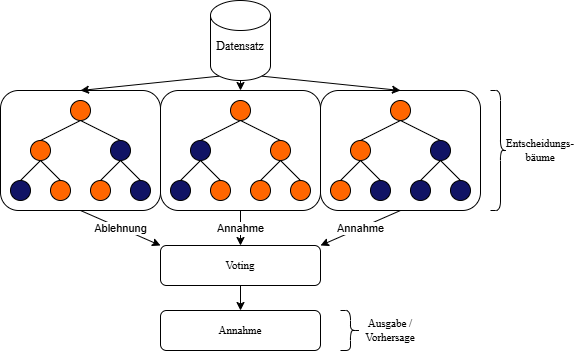

The diagram above was exported from draw.io. Its source (the exported page's mxGraphModel, read from the mxfile embedded in the PNG):
<mxGraphModel dx="987" dy="526" grid="1" gridSize="10" guides="1" tooltips="1" connect="1" arrows="1" fold="1" page="1" pageScale="1" pageWidth="850" pageHeight="1100" math="0" shadow="0">
  <root>
    <mxCell id="0" />
    <mxCell id="1" parent="0" />
    <mxCell id="WrLNG6RmFrCsA9oilxRa-79" value="Annahme" style="edgeStyle=none;shape=connector;rounded=0;orthogonalLoop=1;jettySize=auto;html=1;exitX=0.5;exitY=1;exitDx=0;exitDy=0;entryX=1;entryY=0;entryDx=0;entryDy=0;strokeColor=default;align=center;verticalAlign=middle;fontFamily=Helvetica;fontSize=11;fontColor=default;labelBackgroundColor=default;endArrow=classic;endFill=1;" edge="1" parent="1" source="WrLNG6RmFrCsA9oilxRa-71" target="WrLNG6RmFrCsA9oilxRa-83">
      <mxGeometry relative="1" as="geometry">
        <mxPoint x="510" y="400" as="targetPoint" />
      </mxGeometry>
    </mxCell>
    <mxCell id="WrLNG6RmFrCsA9oilxRa-71" value="" style="rounded=1;whiteSpace=wrap;html=1;fontFamily=Helvetica;fontSize=11;fontColor=default;labelBackgroundColor=default;" vertex="1" parent="1">
      <mxGeometry x="430" y="250" width="160" height="120" as="geometry" />
    </mxCell>
    <mxCell id="WrLNG6RmFrCsA9oilxRa-69" value="" style="rounded=1;whiteSpace=wrap;html=1;fontFamily=Helvetica;fontSize=11;fontColor=default;labelBackgroundColor=default;" vertex="1" parent="1">
      <mxGeometry x="270" y="250" width="160" height="120" as="geometry" />
    </mxCell>
    <mxCell id="WrLNG6RmFrCsA9oilxRa-74" value="Ablehnung" style="edgeStyle=none;shape=connector;rounded=0;orthogonalLoop=1;jettySize=auto;html=1;exitX=0.5;exitY=1;exitDx=0;exitDy=0;strokeColor=default;align=center;verticalAlign=middle;fontFamily=Helvetica;fontSize=11;fontColor=default;labelBackgroundColor=default;endArrow=classic;endFill=1;entryX=0;entryY=0;entryDx=0;entryDy=0;" edge="1" parent="1" source="WrLNG6RmFrCsA9oilxRa-60" target="WrLNG6RmFrCsA9oilxRa-83">
      <mxGeometry relative="1" as="geometry">
        <mxPoint x="190" y="400" as="targetPoint" />
      </mxGeometry>
    </mxCell>
    <mxCell id="WrLNG6RmFrCsA9oilxRa-60" value="" style="rounded=1;whiteSpace=wrap;html=1;fontFamily=Helvetica;fontSize=11;fontColor=default;labelBackgroundColor=default;" vertex="1" parent="1">
      <mxGeometry x="110" y="250" width="160" height="120" as="geometry" />
    </mxCell>
    <mxCell id="WrLNG6RmFrCsA9oilxRa-66" style="edgeStyle=none;shape=connector;rounded=0;orthogonalLoop=1;jettySize=auto;html=1;exitX=0.145;exitY=1;exitDx=0;exitDy=-4.35;exitPerimeter=0;entryX=0.5;entryY=0;entryDx=0;entryDy=0;strokeColor=default;align=center;verticalAlign=middle;fontFamily=Helvetica;fontSize=11;fontColor=default;labelBackgroundColor=default;endArrow=classic;endFill=1;" edge="1" parent="1" source="WrLNG6RmFrCsA9oilxRa-3" target="WrLNG6RmFrCsA9oilxRa-60">
      <mxGeometry relative="1" as="geometry" />
    </mxCell>
    <mxCell id="WrLNG6RmFrCsA9oilxRa-3" value="" style="shape=cylinder3;whiteSpace=wrap;html=1;boundedLbl=1;backgroundOutline=1;size=15;" vertex="1" parent="1">
      <mxGeometry x="320" y="160" width="60" height="80" as="geometry" />
    </mxCell>
    <mxCell id="WrLNG6RmFrCsA9oilxRa-2" value="Datensatz" style="text;html=1;align=center;verticalAlign=middle;whiteSpace=wrap;rounded=0;fontFamily=CMU SR;fontSource=https%3A%2F%2Fhudint.de%2Fcmunrm.woff;" vertex="1" parent="1">
      <mxGeometry x="310" y="191" width="80" height="30" as="geometry" />
    </mxCell>
    <mxCell id="WrLNG6RmFrCsA9oilxRa-7" style="rounded=0;orthogonalLoop=1;jettySize=auto;html=1;exitX=0.5;exitY=1;exitDx=0;exitDy=0;entryX=0.5;entryY=0;entryDx=0;entryDy=0;endArrow=none;endFill=0;" edge="1" parent="1" source="WrLNG6RmFrCsA9oilxRa-4" target="WrLNG6RmFrCsA9oilxRa-6">
      <mxGeometry relative="1" as="geometry" />
    </mxCell>
    <mxCell id="WrLNG6RmFrCsA9oilxRa-9" style="edgeStyle=none;shape=connector;rounded=0;orthogonalLoop=1;jettySize=auto;html=1;exitX=0.5;exitY=1;exitDx=0;exitDy=0;entryX=0.5;entryY=0;entryDx=0;entryDy=0;strokeColor=default;align=center;verticalAlign=middle;fontFamily=Helvetica;fontSize=11;fontColor=default;labelBackgroundColor=default;endArrow=none;endFill=0;" edge="1" parent="1" source="WrLNG6RmFrCsA9oilxRa-4" target="WrLNG6RmFrCsA9oilxRa-5">
      <mxGeometry relative="1" as="geometry" />
    </mxCell>
    <mxCell id="WrLNG6RmFrCsA9oilxRa-4" value="" style="ellipse;whiteSpace=wrap;html=1;aspect=fixed;fillColor=#FF6600;" vertex="1" parent="1">
      <mxGeometry x="180" y="260" width="20" height="20" as="geometry" />
    </mxCell>
    <mxCell id="WrLNG6RmFrCsA9oilxRa-26" style="edgeStyle=none;shape=connector;rounded=0;orthogonalLoop=1;jettySize=auto;html=1;exitX=0.5;exitY=1;exitDx=0;exitDy=0;entryX=0.5;entryY=0;entryDx=0;entryDy=0;strokeColor=default;align=center;verticalAlign=middle;fontFamily=Helvetica;fontSize=11;fontColor=default;labelBackgroundColor=default;endArrow=none;endFill=0;" edge="1" parent="1" source="WrLNG6RmFrCsA9oilxRa-5" target="WrLNG6RmFrCsA9oilxRa-23">
      <mxGeometry relative="1" as="geometry" />
    </mxCell>
    <mxCell id="WrLNG6RmFrCsA9oilxRa-31" style="edgeStyle=none;shape=connector;rounded=0;orthogonalLoop=1;jettySize=auto;html=1;exitX=0.5;exitY=1;exitDx=0;exitDy=0;entryX=0.5;entryY=0;entryDx=0;entryDy=0;strokeColor=default;align=center;verticalAlign=middle;fontFamily=Helvetica;fontSize=11;fontColor=default;labelBackgroundColor=default;endArrow=none;endFill=0;" edge="1" parent="1" source="WrLNG6RmFrCsA9oilxRa-5" target="WrLNG6RmFrCsA9oilxRa-24">
      <mxGeometry relative="1" as="geometry" />
    </mxCell>
    <mxCell id="WrLNG6RmFrCsA9oilxRa-5" value="" style="ellipse;whiteSpace=wrap;html=1;aspect=fixed;fillColor=#FF6600;" vertex="1" parent="1">
      <mxGeometry x="140" y="300" width="20" height="20" as="geometry" />
    </mxCell>
    <mxCell id="WrLNG6RmFrCsA9oilxRa-29" style="edgeStyle=none;shape=connector;rounded=0;orthogonalLoop=1;jettySize=auto;html=1;exitX=0.5;exitY=1;exitDx=0;exitDy=0;entryX=0.5;entryY=0;entryDx=0;entryDy=0;strokeColor=default;align=center;verticalAlign=middle;fontFamily=Helvetica;fontSize=11;fontColor=default;labelBackgroundColor=default;endArrow=none;endFill=0;" edge="1" parent="1" source="WrLNG6RmFrCsA9oilxRa-6" target="WrLNG6RmFrCsA9oilxRa-27">
      <mxGeometry relative="1" as="geometry" />
    </mxCell>
    <mxCell id="WrLNG6RmFrCsA9oilxRa-30" style="edgeStyle=none;shape=connector;rounded=0;orthogonalLoop=1;jettySize=auto;html=1;exitX=0.5;exitY=1;exitDx=0;exitDy=0;entryX=0.5;entryY=0;entryDx=0;entryDy=0;strokeColor=default;align=center;verticalAlign=middle;fontFamily=Helvetica;fontSize=11;fontColor=default;labelBackgroundColor=default;endArrow=none;endFill=0;" edge="1" parent="1" source="WrLNG6RmFrCsA9oilxRa-6" target="WrLNG6RmFrCsA9oilxRa-25">
      <mxGeometry relative="1" as="geometry" />
    </mxCell>
    <mxCell id="WrLNG6RmFrCsA9oilxRa-6" value="" style="ellipse;whiteSpace=wrap;html=1;aspect=fixed;fillColor=#111465;" vertex="1" parent="1">
      <mxGeometry x="220" y="300" width="20" height="20" as="geometry" />
    </mxCell>
    <mxCell id="WrLNG6RmFrCsA9oilxRa-23" value="" style="ellipse;whiteSpace=wrap;html=1;aspect=fixed;fillColor=#111465;" vertex="1" parent="1">
      <mxGeometry x="120" y="340" width="20" height="20" as="geometry" />
    </mxCell>
    <mxCell id="WrLNG6RmFrCsA9oilxRa-24" value="" style="ellipse;whiteSpace=wrap;html=1;aspect=fixed;fillColor=#FF6600;" vertex="1" parent="1">
      <mxGeometry x="160" y="340" width="20" height="20" as="geometry" />
    </mxCell>
    <mxCell id="WrLNG6RmFrCsA9oilxRa-25" value="" style="ellipse;whiteSpace=wrap;html=1;aspect=fixed;fillColor=#111465;" vertex="1" parent="1">
      <mxGeometry x="240" y="340" width="20" height="20" as="geometry" />
    </mxCell>
    <mxCell id="WrLNG6RmFrCsA9oilxRa-27" value="" style="ellipse;whiteSpace=wrap;html=1;aspect=fixed;fillColor=#FF6600;" vertex="1" parent="1">
      <mxGeometry x="200" y="340" width="20" height="20" as="geometry" />
    </mxCell>
    <mxCell id="WrLNG6RmFrCsA9oilxRa-32" style="rounded=0;orthogonalLoop=1;jettySize=auto;html=1;exitX=0.5;exitY=1;exitDx=0;exitDy=0;entryX=0.5;entryY=0;entryDx=0;entryDy=0;endArrow=none;endFill=0;" edge="1" parent="1" source="WrLNG6RmFrCsA9oilxRa-34" target="WrLNG6RmFrCsA9oilxRa-40">
      <mxGeometry relative="1" as="geometry" />
    </mxCell>
    <mxCell id="WrLNG6RmFrCsA9oilxRa-33" style="edgeStyle=none;shape=connector;rounded=0;orthogonalLoop=1;jettySize=auto;html=1;exitX=0.5;exitY=1;exitDx=0;exitDy=0;entryX=0.5;entryY=0;entryDx=0;entryDy=0;strokeColor=default;align=center;verticalAlign=middle;fontFamily=Helvetica;fontSize=11;fontColor=default;labelBackgroundColor=default;endArrow=none;endFill=0;" edge="1" parent="1" source="WrLNG6RmFrCsA9oilxRa-34" target="WrLNG6RmFrCsA9oilxRa-37">
      <mxGeometry relative="1" as="geometry" />
    </mxCell>
    <mxCell id="WrLNG6RmFrCsA9oilxRa-34" value="" style="ellipse;whiteSpace=wrap;html=1;aspect=fixed;fillColor=#FF6600;" vertex="1" parent="1">
      <mxGeometry x="340" y="260" width="20" height="20" as="geometry" />
    </mxCell>
    <mxCell id="WrLNG6RmFrCsA9oilxRa-35" style="edgeStyle=none;shape=connector;rounded=0;orthogonalLoop=1;jettySize=auto;html=1;exitX=0.5;exitY=1;exitDx=0;exitDy=0;entryX=0.5;entryY=0;entryDx=0;entryDy=0;strokeColor=default;align=center;verticalAlign=middle;fontFamily=Helvetica;fontSize=11;fontColor=default;labelBackgroundColor=default;endArrow=none;endFill=0;" edge="1" parent="1" source="WrLNG6RmFrCsA9oilxRa-37" target="WrLNG6RmFrCsA9oilxRa-41">
      <mxGeometry relative="1" as="geometry" />
    </mxCell>
    <mxCell id="WrLNG6RmFrCsA9oilxRa-36" style="edgeStyle=none;shape=connector;rounded=0;orthogonalLoop=1;jettySize=auto;html=1;exitX=0.5;exitY=1;exitDx=0;exitDy=0;entryX=0.5;entryY=0;entryDx=0;entryDy=0;strokeColor=default;align=center;verticalAlign=middle;fontFamily=Helvetica;fontSize=11;fontColor=default;labelBackgroundColor=default;endArrow=none;endFill=0;" edge="1" parent="1" source="WrLNG6RmFrCsA9oilxRa-37" target="WrLNG6RmFrCsA9oilxRa-42">
      <mxGeometry relative="1" as="geometry" />
    </mxCell>
    <mxCell id="WrLNG6RmFrCsA9oilxRa-37" value="" style="ellipse;whiteSpace=wrap;html=1;aspect=fixed;fillColor=#111465;" vertex="1" parent="1">
      <mxGeometry x="300" y="300" width="20" height="20" as="geometry" />
    </mxCell>
    <mxCell id="WrLNG6RmFrCsA9oilxRa-38" style="edgeStyle=none;shape=connector;rounded=0;orthogonalLoop=1;jettySize=auto;html=1;exitX=0.5;exitY=1;exitDx=0;exitDy=0;entryX=0.5;entryY=0;entryDx=0;entryDy=0;strokeColor=default;align=center;verticalAlign=middle;fontFamily=Helvetica;fontSize=11;fontColor=default;labelBackgroundColor=default;endArrow=none;endFill=0;" edge="1" parent="1" source="WrLNG6RmFrCsA9oilxRa-40" target="WrLNG6RmFrCsA9oilxRa-44">
      <mxGeometry relative="1" as="geometry" />
    </mxCell>
    <mxCell id="WrLNG6RmFrCsA9oilxRa-39" style="edgeStyle=none;shape=connector;rounded=0;orthogonalLoop=1;jettySize=auto;html=1;exitX=0.5;exitY=1;exitDx=0;exitDy=0;entryX=0.5;entryY=0;entryDx=0;entryDy=0;strokeColor=default;align=center;verticalAlign=middle;fontFamily=Helvetica;fontSize=11;fontColor=default;labelBackgroundColor=default;endArrow=none;endFill=0;" edge="1" parent="1" source="WrLNG6RmFrCsA9oilxRa-40" target="WrLNG6RmFrCsA9oilxRa-43">
      <mxGeometry relative="1" as="geometry" />
    </mxCell>
    <mxCell id="WrLNG6RmFrCsA9oilxRa-40" value="" style="ellipse;whiteSpace=wrap;html=1;aspect=fixed;fillColor=#FF6600;" vertex="1" parent="1">
      <mxGeometry x="380" y="300" width="20" height="20" as="geometry" />
    </mxCell>
    <mxCell id="WrLNG6RmFrCsA9oilxRa-41" value="" style="ellipse;whiteSpace=wrap;html=1;aspect=fixed;fillColor=#111465;" vertex="1" parent="1">
      <mxGeometry x="280" y="340" width="20" height="20" as="geometry" />
    </mxCell>
    <mxCell id="WrLNG6RmFrCsA9oilxRa-42" value="" style="ellipse;whiteSpace=wrap;html=1;aspect=fixed;fillColor=#FF6600;" vertex="1" parent="1">
      <mxGeometry x="320" y="340" width="20" height="20" as="geometry" />
    </mxCell>
    <mxCell id="WrLNG6RmFrCsA9oilxRa-43" value="" style="ellipse;whiteSpace=wrap;html=1;aspect=fixed;fillColor=#FF6600;" vertex="1" parent="1">
      <mxGeometry x="400" y="340" width="20" height="20" as="geometry" />
    </mxCell>
    <mxCell id="WrLNG6RmFrCsA9oilxRa-44" value="" style="ellipse;whiteSpace=wrap;html=1;aspect=fixed;fillColor=#FF6600;" vertex="1" parent="1">
      <mxGeometry x="360" y="340" width="20" height="20" as="geometry" />
    </mxCell>
    <mxCell id="WrLNG6RmFrCsA9oilxRa-45" style="rounded=0;orthogonalLoop=1;jettySize=auto;html=1;exitX=0.5;exitY=1;exitDx=0;exitDy=0;entryX=0.5;entryY=0;entryDx=0;entryDy=0;endArrow=none;endFill=0;" edge="1" parent="1" source="WrLNG6RmFrCsA9oilxRa-47" target="WrLNG6RmFrCsA9oilxRa-53">
      <mxGeometry relative="1" as="geometry" />
    </mxCell>
    <mxCell id="WrLNG6RmFrCsA9oilxRa-46" style="edgeStyle=none;shape=connector;rounded=0;orthogonalLoop=1;jettySize=auto;html=1;exitX=0.5;exitY=1;exitDx=0;exitDy=0;entryX=0.5;entryY=0;entryDx=0;entryDy=0;strokeColor=default;align=center;verticalAlign=middle;fontFamily=Helvetica;fontSize=11;fontColor=default;labelBackgroundColor=default;endArrow=none;endFill=0;" edge="1" parent="1" source="WrLNG6RmFrCsA9oilxRa-47" target="WrLNG6RmFrCsA9oilxRa-50">
      <mxGeometry relative="1" as="geometry" />
    </mxCell>
    <mxCell id="WrLNG6RmFrCsA9oilxRa-47" value="" style="ellipse;whiteSpace=wrap;html=1;aspect=fixed;fillColor=#FF6600;" vertex="1" parent="1">
      <mxGeometry x="500" y="260" width="20" height="20" as="geometry" />
    </mxCell>
    <mxCell id="WrLNG6RmFrCsA9oilxRa-48" style="edgeStyle=none;shape=connector;rounded=0;orthogonalLoop=1;jettySize=auto;html=1;exitX=0.5;exitY=1;exitDx=0;exitDy=0;entryX=0.5;entryY=0;entryDx=0;entryDy=0;strokeColor=default;align=center;verticalAlign=middle;fontFamily=Helvetica;fontSize=11;fontColor=default;labelBackgroundColor=default;endArrow=none;endFill=0;" edge="1" parent="1" source="WrLNG6RmFrCsA9oilxRa-50" target="WrLNG6RmFrCsA9oilxRa-54">
      <mxGeometry relative="1" as="geometry" />
    </mxCell>
    <mxCell id="WrLNG6RmFrCsA9oilxRa-49" style="edgeStyle=none;shape=connector;rounded=0;orthogonalLoop=1;jettySize=auto;html=1;exitX=0.5;exitY=1;exitDx=0;exitDy=0;entryX=0.5;entryY=0;entryDx=0;entryDy=0;strokeColor=default;align=center;verticalAlign=middle;fontFamily=Helvetica;fontSize=11;fontColor=default;labelBackgroundColor=default;endArrow=none;endFill=0;" edge="1" parent="1" source="WrLNG6RmFrCsA9oilxRa-50" target="WrLNG6RmFrCsA9oilxRa-55">
      <mxGeometry relative="1" as="geometry" />
    </mxCell>
    <mxCell id="WrLNG6RmFrCsA9oilxRa-50" value="" style="ellipse;whiteSpace=wrap;html=1;aspect=fixed;fillColor=#FF6600;" vertex="1" parent="1">
      <mxGeometry x="460" y="300" width="20" height="20" as="geometry" />
    </mxCell>
    <mxCell id="WrLNG6RmFrCsA9oilxRa-51" style="edgeStyle=none;shape=connector;rounded=0;orthogonalLoop=1;jettySize=auto;html=1;exitX=0.5;exitY=1;exitDx=0;exitDy=0;entryX=0.5;entryY=0;entryDx=0;entryDy=0;strokeColor=default;align=center;verticalAlign=middle;fontFamily=Helvetica;fontSize=11;fontColor=default;labelBackgroundColor=default;endArrow=none;endFill=0;" edge="1" parent="1" source="WrLNG6RmFrCsA9oilxRa-53" target="WrLNG6RmFrCsA9oilxRa-57">
      <mxGeometry relative="1" as="geometry" />
    </mxCell>
    <mxCell id="WrLNG6RmFrCsA9oilxRa-52" style="edgeStyle=none;shape=connector;rounded=0;orthogonalLoop=1;jettySize=auto;html=1;exitX=0.5;exitY=1;exitDx=0;exitDy=0;entryX=0.5;entryY=0;entryDx=0;entryDy=0;strokeColor=default;align=center;verticalAlign=middle;fontFamily=Helvetica;fontSize=11;fontColor=default;labelBackgroundColor=default;endArrow=none;endFill=0;" edge="1" parent="1" source="WrLNG6RmFrCsA9oilxRa-53" target="WrLNG6RmFrCsA9oilxRa-56">
      <mxGeometry relative="1" as="geometry" />
    </mxCell>
    <mxCell id="WrLNG6RmFrCsA9oilxRa-53" value="" style="ellipse;whiteSpace=wrap;html=1;aspect=fixed;fillColor=#111465;" vertex="1" parent="1">
      <mxGeometry x="540" y="300" width="20" height="20" as="geometry" />
    </mxCell>
    <mxCell id="WrLNG6RmFrCsA9oilxRa-54" value="" style="ellipse;whiteSpace=wrap;html=1;aspect=fixed;fillColor=#FF6600;" vertex="1" parent="1">
      <mxGeometry x="440" y="340" width="20" height="20" as="geometry" />
    </mxCell>
    <mxCell id="WrLNG6RmFrCsA9oilxRa-55" value="" style="ellipse;whiteSpace=wrap;html=1;aspect=fixed;fillColor=#111465;" vertex="1" parent="1">
      <mxGeometry x="480" y="340" width="20" height="20" as="geometry" />
    </mxCell>
    <mxCell id="WrLNG6RmFrCsA9oilxRa-56" value="" style="ellipse;whiteSpace=wrap;html=1;aspect=fixed;strokeColor=#000000;fillColor=#111465;" vertex="1" parent="1">
      <mxGeometry x="560" y="340" width="20" height="20" as="geometry" />
    </mxCell>
    <mxCell id="WrLNG6RmFrCsA9oilxRa-57" value="" style="ellipse;whiteSpace=wrap;html=1;aspect=fixed;fillColor=#111465;" vertex="1" parent="1">
      <mxGeometry x="520" y="340" width="20" height="20" as="geometry" />
    </mxCell>
    <mxCell id="WrLNG6RmFrCsA9oilxRa-72" style="edgeStyle=none;shape=connector;rounded=0;orthogonalLoop=1;jettySize=auto;html=1;exitX=0.5;exitY=1;exitDx=0;exitDy=0;exitPerimeter=0;entryX=0.5;entryY=0;entryDx=0;entryDy=0;strokeColor=default;align=center;verticalAlign=middle;fontFamily=Helvetica;fontSize=11;fontColor=default;labelBackgroundColor=default;endArrow=classic;endFill=1;" edge="1" parent="1" source="WrLNG6RmFrCsA9oilxRa-3" target="WrLNG6RmFrCsA9oilxRa-69">
      <mxGeometry relative="1" as="geometry">
        <mxPoint x="339" y="246" as="sourcePoint" />
        <mxPoint x="200" y="260" as="targetPoint" />
      </mxGeometry>
    </mxCell>
    <mxCell id="WrLNG6RmFrCsA9oilxRa-73" style="edgeStyle=none;shape=connector;rounded=0;orthogonalLoop=1;jettySize=auto;html=1;exitX=0.855;exitY=1;exitDx=0;exitDy=-4.35;exitPerimeter=0;entryX=0.5;entryY=0;entryDx=0;entryDy=0;strokeColor=default;align=center;verticalAlign=middle;fontFamily=Helvetica;fontSize=11;fontColor=default;labelBackgroundColor=default;endArrow=classic;endFill=1;" edge="1" parent="1" source="WrLNG6RmFrCsA9oilxRa-3" target="WrLNG6RmFrCsA9oilxRa-71">
      <mxGeometry relative="1" as="geometry">
        <mxPoint x="349" y="256" as="sourcePoint" />
        <mxPoint x="210" y="270" as="targetPoint" />
      </mxGeometry>
    </mxCell>
    <mxCell id="WrLNG6RmFrCsA9oilxRa-76" value="Annahme" style="edgeStyle=none;shape=connector;rounded=0;orthogonalLoop=1;jettySize=auto;html=1;exitX=0.5;exitY=1;exitDx=0;exitDy=0;strokeColor=default;align=center;verticalAlign=middle;fontFamily=Helvetica;fontSize=11;fontColor=default;labelBackgroundColor=default;endArrow=classic;endFill=1;entryX=0.5;entryY=0;entryDx=0;entryDy=0;" edge="1" parent="1" source="WrLNG6RmFrCsA9oilxRa-69" target="WrLNG6RmFrCsA9oilxRa-83">
      <mxGeometry relative="1" as="geometry">
        <mxPoint x="350.18000000000006" y="403.6" as="targetPoint" />
        <mxPoint x="200" y="380" as="sourcePoint" />
      </mxGeometry>
    </mxCell>
    <mxCell id="WrLNG6RmFrCsA9oilxRa-81" value="" style="shape=curlyBracket;whiteSpace=wrap;html=1;rounded=1;flipH=1;labelPosition=right;verticalLabelPosition=middle;align=left;verticalAlign=middle;fontFamily=Helvetica;fontSize=11;fontColor=default;labelBackgroundColor=default;" vertex="1" parent="1">
      <mxGeometry x="600" y="250" width="20" height="120" as="geometry" />
    </mxCell>
    <mxCell id="WrLNG6RmFrCsA9oilxRa-82" value="Entscheidungs-&lt;div&gt;bäume&lt;/div&gt;" style="text;html=1;align=center;verticalAlign=middle;whiteSpace=wrap;rounded=0;fontFamily=CMU SR;fontSize=11;fontColor=default;labelBackgroundColor=default;fontSource=https%3A%2F%2Fhudint.de%2Fcmunrm.woff;" vertex="1" parent="1">
      <mxGeometry x="620" y="295" width="60" height="30" as="geometry" />
    </mxCell>
    <mxCell id="WrLNG6RmFrCsA9oilxRa-87" style="edgeStyle=none;shape=connector;rounded=0;orthogonalLoop=1;jettySize=auto;html=1;exitX=0.5;exitY=1;exitDx=0;exitDy=0;strokeColor=default;align=center;verticalAlign=middle;fontFamily=Helvetica;fontSize=11;fontColor=default;labelBackgroundColor=default;endArrow=classic;endFill=1;entryX=0.5;entryY=0;entryDx=0;entryDy=0;" edge="1" parent="1" source="WrLNG6RmFrCsA9oilxRa-83" target="WrLNG6RmFrCsA9oilxRa-88">
      <mxGeometry relative="1" as="geometry">
        <mxPoint x="350" y="480" as="targetPoint" />
      </mxGeometry>
    </mxCell>
    <mxCell id="WrLNG6RmFrCsA9oilxRa-83" value="&lt;font data-font-src=&quot;https://hudint.de/cmunrm.woff&quot; face=&quot;CMU SR&quot;&gt;Voting&lt;/font&gt;" style="rounded=1;whiteSpace=wrap;html=1;fontFamily=Helvetica;fontSize=11;fontColor=default;labelBackgroundColor=default;" vertex="1" parent="1">
      <mxGeometry x="270" y="405" width="160" height="40" as="geometry" />
    </mxCell>
    <mxCell id="WrLNG6RmFrCsA9oilxRa-85" value="" style="shape=curlyBracket;whiteSpace=wrap;html=1;rounded=1;flipH=1;labelPosition=right;verticalLabelPosition=middle;align=left;verticalAlign=middle;fontFamily=Helvetica;fontSize=11;fontColor=default;labelBackgroundColor=default;" vertex="1" parent="1">
      <mxGeometry x="450" y="470" width="20" height="40" as="geometry" />
    </mxCell>
    <mxCell id="WrLNG6RmFrCsA9oilxRa-86" value="Ausgabe / Vorhersage" style="text;html=1;align=center;verticalAlign=middle;whiteSpace=wrap;rounded=0;fontFamily=CMU SR;fontSize=11;fontColor=default;labelBackgroundColor=default;fontSource=https%3A%2F%2Fhudint.de%2Fcmunrm.woff;" vertex="1" parent="1">
      <mxGeometry x="470" y="475" width="60" height="30" as="geometry" />
    </mxCell>
    <mxCell id="WrLNG6RmFrCsA9oilxRa-88" value="&lt;font face=&quot;CMU SR&quot;&gt;Annahme&lt;/font&gt;" style="rounded=1;whiteSpace=wrap;html=1;fontFamily=Helvetica;fontSize=11;fontColor=default;labelBackgroundColor=default;" vertex="1" parent="1">
      <mxGeometry x="270" y="470" width="160" height="40" as="geometry" />
    </mxCell>
  </root>
</mxGraphModel>